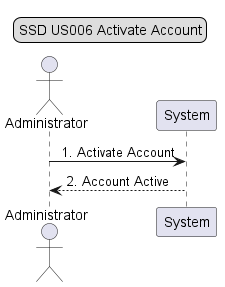

The diagram above was rendered by PlantUML. Its source (embedded in the PNG):
@startuml

legend top
SSD US006 Activate Account
end legend

skinparam sequenceMessageAlign center
actor Administrator

Administrator -> System: 1. Activate Account
Administrator <-- System: 2. Account Active

@enduml